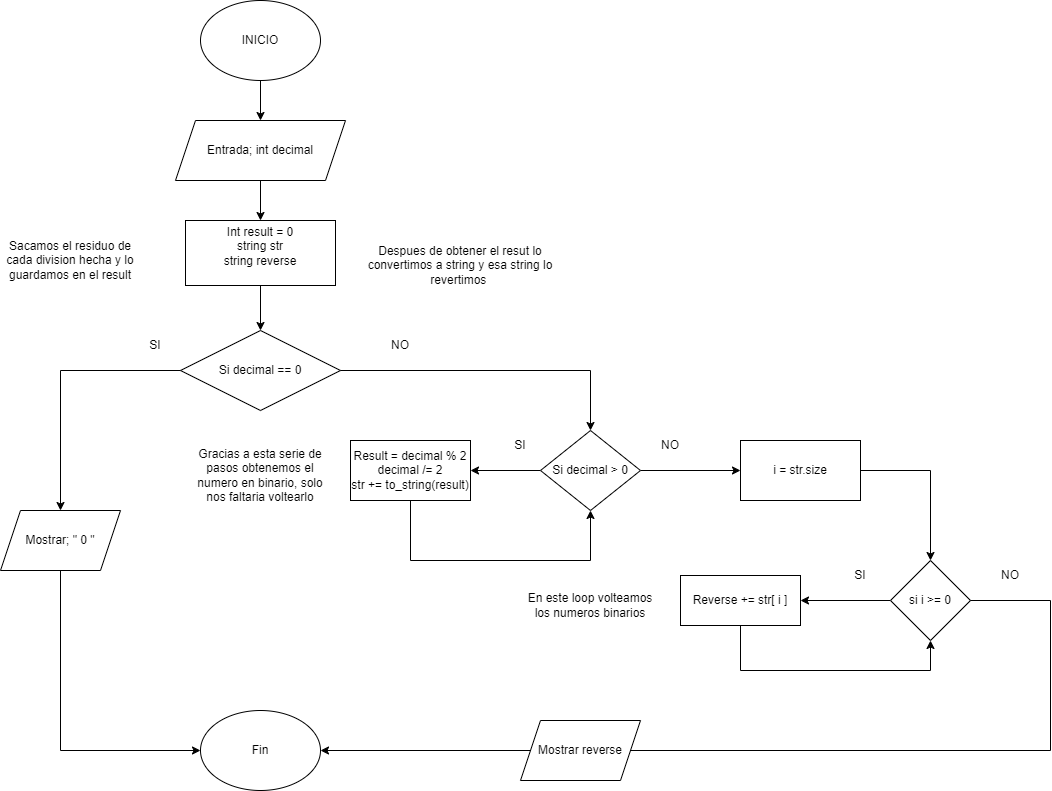

The diagram above was exported from draw.io. Its source (the exported page's mxGraphModel, read from the mxfile embedded in the PNG):
<mxGraphModel dx="1750" dy="928" grid="1" gridSize="10" guides="1" tooltips="1" connect="1" arrows="1" fold="1" page="1" pageScale="1" pageWidth="827" pageHeight="1169" math="0" shadow="0">
  <root>
    <mxCell id="WIyWlLk6GJQsqaUBKTNV-0" />
    <mxCell id="WIyWlLk6GJQsqaUBKTNV-1" parent="WIyWlLk6GJQsqaUBKTNV-0" />
    <mxCell id="WmtEmRLGrsczhwaLrEcC-14" value="" style="edgeStyle=orthogonalEdgeStyle;rounded=0;orthogonalLoop=1;jettySize=auto;html=1;" edge="1" parent="WIyWlLk6GJQsqaUBKTNV-1" source="WmtEmRLGrsczhwaLrEcC-0" target="WmtEmRLGrsczhwaLrEcC-3">
      <mxGeometry relative="1" as="geometry" />
    </mxCell>
    <mxCell id="WmtEmRLGrsczhwaLrEcC-0" value="INICIO" style="ellipse;whiteSpace=wrap;html=1;" vertex="1" parent="WIyWlLk6GJQsqaUBKTNV-1">
      <mxGeometry x="340" y="40" width="120" height="80" as="geometry" />
    </mxCell>
    <mxCell id="WmtEmRLGrsczhwaLrEcC-1" value="Fin" style="ellipse;whiteSpace=wrap;html=1;" vertex="1" parent="WIyWlLk6GJQsqaUBKTNV-1">
      <mxGeometry x="340" y="750" width="120" height="80" as="geometry" />
    </mxCell>
    <mxCell id="WmtEmRLGrsczhwaLrEcC-15" value="" style="edgeStyle=orthogonalEdgeStyle;rounded=0;orthogonalLoop=1;jettySize=auto;html=1;" edge="1" parent="WIyWlLk6GJQsqaUBKTNV-1" source="WmtEmRLGrsczhwaLrEcC-3" target="WmtEmRLGrsczhwaLrEcC-4">
      <mxGeometry relative="1" as="geometry" />
    </mxCell>
    <mxCell id="WmtEmRLGrsczhwaLrEcC-3" value="Entrada; int decimal" style="shape=parallelogram;perimeter=parallelogramPerimeter;whiteSpace=wrap;html=1;fixedSize=1;" vertex="1" parent="WIyWlLk6GJQsqaUBKTNV-1">
      <mxGeometry x="315" y="160" width="170" height="60" as="geometry" />
    </mxCell>
    <mxCell id="WmtEmRLGrsczhwaLrEcC-16" value="" style="edgeStyle=orthogonalEdgeStyle;rounded=0;orthogonalLoop=1;jettySize=auto;html=1;" edge="1" parent="WIyWlLk6GJQsqaUBKTNV-1" source="WmtEmRLGrsczhwaLrEcC-4" target="WmtEmRLGrsczhwaLrEcC-7">
      <mxGeometry relative="1" as="geometry" />
    </mxCell>
    <mxCell id="WmtEmRLGrsczhwaLrEcC-4" value="Int result = 0&lt;div&gt;string str&lt;/div&gt;&lt;div&gt;string reverse&lt;/div&gt;&lt;div&gt;&lt;br&gt;&lt;/div&gt;" style="rounded=0;whiteSpace=wrap;html=1;" vertex="1" parent="WIyWlLk6GJQsqaUBKTNV-1">
      <mxGeometry x="325" y="260" width="150" height="65" as="geometry" />
    </mxCell>
    <mxCell id="WmtEmRLGrsczhwaLrEcC-5" value="Sacamos el residuo de cada division hecha y lo guardamos en el result" style="text;html=1;align=center;verticalAlign=middle;whiteSpace=wrap;rounded=0;" vertex="1" parent="WIyWlLk6GJQsqaUBKTNV-1">
      <mxGeometry x="140" y="285" width="140" height="30" as="geometry" />
    </mxCell>
    <mxCell id="WmtEmRLGrsczhwaLrEcC-6" value="Despues de obtener el resut lo convertimos a string y esa string lo revertimos&amp;nbsp;" style="text;html=1;align=center;verticalAlign=middle;whiteSpace=wrap;rounded=0;" vertex="1" parent="WIyWlLk6GJQsqaUBKTNV-1">
      <mxGeometry x="500" y="280" width="200" height="50" as="geometry" />
    </mxCell>
    <mxCell id="WmtEmRLGrsczhwaLrEcC-7" value="Si decimal == 0" style="rhombus;whiteSpace=wrap;html=1;" vertex="1" parent="WIyWlLk6GJQsqaUBKTNV-1">
      <mxGeometry x="320" y="370" width="160" height="80" as="geometry" />
    </mxCell>
    <mxCell id="WmtEmRLGrsczhwaLrEcC-18" value="" style="edgeStyle=orthogonalEdgeStyle;rounded=0;orthogonalLoop=1;jettySize=auto;html=1;" edge="1" parent="WIyWlLk6GJQsqaUBKTNV-1" source="WmtEmRLGrsczhwaLrEcC-8" target="WmtEmRLGrsczhwaLrEcC-9">
      <mxGeometry relative="1" as="geometry" />
    </mxCell>
    <mxCell id="WmtEmRLGrsczhwaLrEcC-21" value="" style="edgeStyle=orthogonalEdgeStyle;rounded=0;orthogonalLoop=1;jettySize=auto;html=1;" edge="1" parent="WIyWlLk6GJQsqaUBKTNV-1" source="WmtEmRLGrsczhwaLrEcC-8" target="WmtEmRLGrsczhwaLrEcC-11">
      <mxGeometry relative="1" as="geometry" />
    </mxCell>
    <mxCell id="WmtEmRLGrsczhwaLrEcC-8" value="Si decimal &amp;gt; 0" style="rhombus;whiteSpace=wrap;html=1;" vertex="1" parent="WIyWlLk6GJQsqaUBKTNV-1">
      <mxGeometry x="680" y="470" width="100" height="80" as="geometry" />
    </mxCell>
    <mxCell id="WmtEmRLGrsczhwaLrEcC-9" value="Result = decimal % 2&lt;div&gt;decimal /= 2&lt;/div&gt;&lt;div&gt;str += to_string(result)&lt;/div&gt;" style="rounded=0;whiteSpace=wrap;html=1;" vertex="1" parent="WIyWlLk6GJQsqaUBKTNV-1">
      <mxGeometry x="490" y="480" width="120" height="60" as="geometry" />
    </mxCell>
    <mxCell id="WmtEmRLGrsczhwaLrEcC-23" value="" style="edgeStyle=orthogonalEdgeStyle;rounded=0;orthogonalLoop=1;jettySize=auto;html=1;" edge="1" parent="WIyWlLk6GJQsqaUBKTNV-1" source="WmtEmRLGrsczhwaLrEcC-10" target="WmtEmRLGrsczhwaLrEcC-13">
      <mxGeometry relative="1" as="geometry" />
    </mxCell>
    <mxCell id="WmtEmRLGrsczhwaLrEcC-10" value="si i &amp;gt;= 0" style="rhombus;whiteSpace=wrap;html=1;" vertex="1" parent="WIyWlLk6GJQsqaUBKTNV-1">
      <mxGeometry x="1030" y="600" width="80" height="80" as="geometry" />
    </mxCell>
    <mxCell id="WmtEmRLGrsczhwaLrEcC-11" value="i = str.size" style="rounded=0;whiteSpace=wrap;html=1;" vertex="1" parent="WIyWlLk6GJQsqaUBKTNV-1">
      <mxGeometry x="880" y="480" width="120" height="60" as="geometry" />
    </mxCell>
    <mxCell id="WmtEmRLGrsczhwaLrEcC-13" value="Reverse += str[ i ]" style="rounded=0;whiteSpace=wrap;html=1;" vertex="1" parent="WIyWlLk6GJQsqaUBKTNV-1">
      <mxGeometry x="820" y="615" width="120" height="50" as="geometry" />
    </mxCell>
    <mxCell id="WmtEmRLGrsczhwaLrEcC-17" value="" style="endArrow=classic;html=1;rounded=0;entryX=0.5;entryY=0;entryDx=0;entryDy=0;exitX=1;exitY=0.5;exitDx=0;exitDy=0;" edge="1" parent="WIyWlLk6GJQsqaUBKTNV-1" source="WmtEmRLGrsczhwaLrEcC-7" target="WmtEmRLGrsczhwaLrEcC-8">
      <mxGeometry width="50" height="50" relative="1" as="geometry">
        <mxPoint x="600" y="370" as="sourcePoint" />
        <mxPoint x="650" y="320" as="targetPoint" />
        <Array as="points">
          <mxPoint x="730" y="410" />
        </Array>
      </mxGeometry>
    </mxCell>
    <mxCell id="WmtEmRLGrsczhwaLrEcC-19" value="" style="endArrow=classic;html=1;rounded=0;exitX=0.5;exitY=1;exitDx=0;exitDy=0;entryX=0.5;entryY=1;entryDx=0;entryDy=0;" edge="1" parent="WIyWlLk6GJQsqaUBKTNV-1" source="WmtEmRLGrsczhwaLrEcC-9" target="WmtEmRLGrsczhwaLrEcC-8">
      <mxGeometry width="50" height="50" relative="1" as="geometry">
        <mxPoint x="600" y="370" as="sourcePoint" />
        <mxPoint x="650" y="320" as="targetPoint" />
        <Array as="points">
          <mxPoint x="550" y="600" />
          <mxPoint x="730" y="600" />
        </Array>
      </mxGeometry>
    </mxCell>
    <mxCell id="WmtEmRLGrsczhwaLrEcC-20" value="SI" style="text;html=1;align=center;verticalAlign=middle;whiteSpace=wrap;rounded=0;" vertex="1" parent="WIyWlLk6GJQsqaUBKTNV-1">
      <mxGeometry x="630" y="470" width="60" height="30" as="geometry" />
    </mxCell>
    <mxCell id="WmtEmRLGrsczhwaLrEcC-22" value="" style="endArrow=classic;html=1;rounded=0;entryX=0.5;entryY=0;entryDx=0;entryDy=0;exitX=1;exitY=0.5;exitDx=0;exitDy=0;" edge="1" parent="WIyWlLk6GJQsqaUBKTNV-1" source="WmtEmRLGrsczhwaLrEcC-11" target="WmtEmRLGrsczhwaLrEcC-10">
      <mxGeometry width="50" height="50" relative="1" as="geometry">
        <mxPoint x="600" y="370" as="sourcePoint" />
        <mxPoint x="650" y="320" as="targetPoint" />
        <Array as="points">
          <mxPoint x="1070" y="510" />
        </Array>
      </mxGeometry>
    </mxCell>
    <mxCell id="WmtEmRLGrsczhwaLrEcC-24" value="" style="endArrow=classic;html=1;rounded=0;entryX=0.5;entryY=1;entryDx=0;entryDy=0;exitX=0.5;exitY=1;exitDx=0;exitDy=0;" edge="1" parent="WIyWlLk6GJQsqaUBKTNV-1" source="WmtEmRLGrsczhwaLrEcC-13" target="WmtEmRLGrsczhwaLrEcC-10">
      <mxGeometry width="50" height="50" relative="1" as="geometry">
        <mxPoint x="600" y="800" as="sourcePoint" />
        <mxPoint x="650" y="750" as="targetPoint" />
        <Array as="points">
          <mxPoint x="880" y="710" />
          <mxPoint x="1070" y="710" />
        </Array>
      </mxGeometry>
    </mxCell>
    <mxCell id="WmtEmRLGrsczhwaLrEcC-25" value="NO" style="text;html=1;align=center;verticalAlign=middle;whiteSpace=wrap;rounded=0;" vertex="1" parent="WIyWlLk6GJQsqaUBKTNV-1">
      <mxGeometry x="780" y="470" width="60" height="30" as="geometry" />
    </mxCell>
    <mxCell id="WmtEmRLGrsczhwaLrEcC-26" value="NO" style="text;html=1;align=center;verticalAlign=middle;whiteSpace=wrap;rounded=0;" vertex="1" parent="WIyWlLk6GJQsqaUBKTNV-1">
      <mxGeometry x="1120" y="600" width="60" height="30" as="geometry" />
    </mxCell>
    <mxCell id="WmtEmRLGrsczhwaLrEcC-27" value="SI" style="text;html=1;align=center;verticalAlign=middle;whiteSpace=wrap;rounded=0;" vertex="1" parent="WIyWlLk6GJQsqaUBKTNV-1">
      <mxGeometry x="970" y="600" width="60" height="30" as="geometry" />
    </mxCell>
    <mxCell id="WmtEmRLGrsczhwaLrEcC-28" value="Mostrar reverse" style="shape=parallelogram;perimeter=parallelogramPerimeter;whiteSpace=wrap;html=1;fixedSize=1;" vertex="1" parent="WIyWlLk6GJQsqaUBKTNV-1">
      <mxGeometry x="660" y="760" width="120" height="60" as="geometry" />
    </mxCell>
    <mxCell id="WmtEmRLGrsczhwaLrEcC-29" value="" style="endArrow=none;html=1;rounded=0;entryX=1;entryY=0.5;entryDx=0;entryDy=0;exitX=1;exitY=0.5;exitDx=0;exitDy=0;" edge="1" parent="WIyWlLk6GJQsqaUBKTNV-1" source="WmtEmRLGrsczhwaLrEcC-28" target="WmtEmRLGrsczhwaLrEcC-10">
      <mxGeometry width="50" height="50" relative="1" as="geometry">
        <mxPoint x="600" y="760" as="sourcePoint" />
        <mxPoint x="650" y="710" as="targetPoint" />
        <Array as="points">
          <mxPoint x="1190" y="790" />
          <mxPoint x="1190" y="640" />
        </Array>
      </mxGeometry>
    </mxCell>
    <mxCell id="WmtEmRLGrsczhwaLrEcC-30" value="" style="endArrow=classic;html=1;rounded=0;entryX=1;entryY=0.5;entryDx=0;entryDy=0;exitX=0;exitY=0.5;exitDx=0;exitDy=0;" edge="1" parent="WIyWlLk6GJQsqaUBKTNV-1" source="WmtEmRLGrsczhwaLrEcC-28" target="WmtEmRLGrsczhwaLrEcC-1">
      <mxGeometry width="50" height="50" relative="1" as="geometry">
        <mxPoint x="600" y="760" as="sourcePoint" />
        <mxPoint x="650" y="710" as="targetPoint" />
      </mxGeometry>
    </mxCell>
    <mxCell id="WmtEmRLGrsczhwaLrEcC-31" value="Mostrar; &quot; 0 &quot;" style="shape=parallelogram;perimeter=parallelogramPerimeter;whiteSpace=wrap;html=1;fixedSize=1;" vertex="1" parent="WIyWlLk6GJQsqaUBKTNV-1">
      <mxGeometry x="140" y="550" width="120" height="60" as="geometry" />
    </mxCell>
    <mxCell id="WmtEmRLGrsczhwaLrEcC-32" value="" style="endArrow=classic;html=1;rounded=0;entryX=0.5;entryY=0;entryDx=0;entryDy=0;exitX=0;exitY=0.5;exitDx=0;exitDy=0;" edge="1" parent="WIyWlLk6GJQsqaUBKTNV-1" source="WmtEmRLGrsczhwaLrEcC-7" target="WmtEmRLGrsczhwaLrEcC-31">
      <mxGeometry width="50" height="50" relative="1" as="geometry">
        <mxPoint x="600" y="600" as="sourcePoint" />
        <mxPoint x="650" y="550" as="targetPoint" />
        <Array as="points">
          <mxPoint x="200" y="410" />
        </Array>
      </mxGeometry>
    </mxCell>
    <mxCell id="WmtEmRLGrsczhwaLrEcC-33" value="" style="endArrow=classic;html=1;rounded=0;entryX=0;entryY=0.5;entryDx=0;entryDy=0;exitX=0.5;exitY=1;exitDx=0;exitDy=0;" edge="1" parent="WIyWlLk6GJQsqaUBKTNV-1" source="WmtEmRLGrsczhwaLrEcC-31" target="WmtEmRLGrsczhwaLrEcC-1">
      <mxGeometry width="50" height="50" relative="1" as="geometry">
        <mxPoint x="600" y="600" as="sourcePoint" />
        <mxPoint x="650" y="550" as="targetPoint" />
        <Array as="points">
          <mxPoint x="200" y="790" />
        </Array>
      </mxGeometry>
    </mxCell>
    <mxCell id="WmtEmRLGrsczhwaLrEcC-34" value="SI" style="text;html=1;align=center;verticalAlign=middle;whiteSpace=wrap;rounded=0;" vertex="1" parent="WIyWlLk6GJQsqaUBKTNV-1">
      <mxGeometry x="265" y="370" width="60" height="30" as="geometry" />
    </mxCell>
    <mxCell id="WmtEmRLGrsczhwaLrEcC-36" value="NO" style="text;html=1;align=center;verticalAlign=middle;whiteSpace=wrap;rounded=0;" vertex="1" parent="WIyWlLk6GJQsqaUBKTNV-1">
      <mxGeometry x="510" y="370" width="60" height="30" as="geometry" />
    </mxCell>
    <mxCell id="WmtEmRLGrsczhwaLrEcC-37" value="Gracias a esta serie de pasos obtenemos el numero en binario, solo nos faltaria voltearlo" style="text;html=1;align=center;verticalAlign=middle;whiteSpace=wrap;rounded=0;" vertex="1" parent="WIyWlLk6GJQsqaUBKTNV-1">
      <mxGeometry x="330" y="500" width="140" height="30" as="geometry" />
    </mxCell>
    <mxCell id="WmtEmRLGrsczhwaLrEcC-38" value="En este loop volteamos los numeros binarios" style="text;html=1;align=center;verticalAlign=middle;whiteSpace=wrap;rounded=0;" vertex="1" parent="WIyWlLk6GJQsqaUBKTNV-1">
      <mxGeometry x="665" y="630" width="130" height="30" as="geometry" />
    </mxCell>
  </root>
</mxGraphModel>